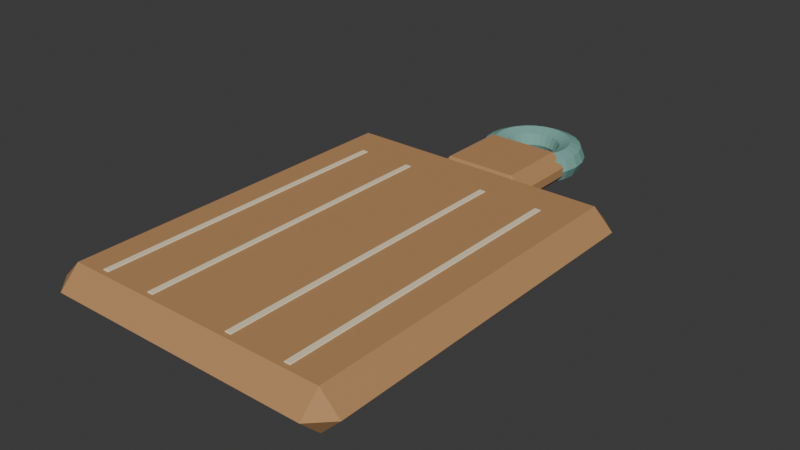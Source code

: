 # Source: source.blend  (saved by Blender 4.3.34; exported with 4.5.12 LTS)
import bpy
from mathutils import Matrix  # noqa: F401  (used for matrix-valued properties, if any)

bpy.ops.wm.read_factory_settings(use_empty=True)
scene = bpy.context.scene
scene.name = 'Scene'

# ---- collections
col_collection = bpy.data.collections.new('Collection'); scene.collection.children.link(col_collection)

# ---- materials (node trees are filled in below, after node groups)
mat_teal = bpy.data.materials.new('teal')
mat_teal.diffuse_color = (0.19, 0.4, 0.35, 1.0)
mat_honey = bpy.data.materials.new('honey')
mat_honey.diffuse_color = (0.48, 0.255, 0.105, 1.0)
mat_sand = bpy.data.materials.new('sand')
mat_sand.diffuse_color = (0.86, 0.75, 0.52, 1.0)

# ---- material node trees
mat_teal.use_nodes = True; mat_teal.node_tree.nodes.clear()
_N = mat_teal.node_tree.nodes; _L = mat_teal.node_tree.links
n0 = _N.new('ShaderNodeBsdfPrincipled'); n0.name = 'Principled BSDF'; n0.location = (10, 300)
n0.inputs[0].default_value = (0.19, 0.4, 0.35, 1.0)
n0.inputs[2].default_value = 0.83
n1 = _N.new('ShaderNodeOutputMaterial'); n1.name = 'Material Output'; n1.location = (300, 300)
_L.new(n0.outputs[0], n1.inputs[0])
n1.is_active_output = True
mat_honey.use_nodes = True; mat_honey.node_tree.nodes.clear()
_N = mat_honey.node_tree.nodes; _L = mat_honey.node_tree.links
n0 = _N.new('ShaderNodeBsdfPrincipled'); n0.name = 'Principled BSDF'; n0.location = (10, 300)
n0.inputs[0].default_value = (0.48, 0.255, 0.105, 1.0)
n0.inputs[2].default_value = 0.83
n1 = _N.new('ShaderNodeOutputMaterial'); n1.name = 'Material Output'; n1.location = (300, 300)
_L.new(n0.outputs[0], n1.inputs[0])
n1.is_active_output = True
mat_sand.use_nodes = True; mat_sand.node_tree.nodes.clear()
_N = mat_sand.node_tree.nodes; _L = mat_sand.node_tree.links
n0 = _N.new('ShaderNodeBsdfPrincipled'); n0.name = 'Principled BSDF'; n0.location = (10, 300)
n0.inputs[0].default_value = (0.86, 0.75, 0.52, 1.0)
n0.inputs[2].default_value = 0.83
n1 = _N.new('ShaderNodeOutputMaterial'); n1.name = 'Material Output'; n1.location = (300, 300)
_L.new(n0.outputs[0], n1.inputs[0])
n1.is_active_output = True

# ---- world
world_world = bpy.data.worlds.new('World'); scene.world = world_world
world_world.use_nodes = True; world_world.node_tree.nodes.clear()
_N = world_world.node_tree.nodes; _L = world_world.node_tree.links
n0 = _N.new('ShaderNodeOutputWorld'); n0.name = 'World Output'; n0.location = (300, 300)
n1 = _N.new('ShaderNodeBackground'); n1.name = 'Background'; n1.location = (10, 300)
n1.inputs[0].default_value = (0.05088, 0.05088, 0.05088, 1.0)
_L.new(n1.outputs[0], n0.inputs[0])
n0.is_active_output = True
world_world.color = (0.05088, 0.05088, 0.05088)
world_world.sun_shadow_jitter_overblur = 0.0

# ---- meshes
me_hanging_loop = bpy.data.meshes.new('Hanging loop')
me_hanging_loop.from_pydata([(0.049, 0.193, 0.018), (0.0449, 0.193, 0.008101), (0.035, 0.193, 0.004), (0.0251, 0.193, 0.008101), (0.021, 0.193, 0.018), (0.0251, 0.193, 0.0279), (0.035, 0.193, 0.032), (0.0449, 0.193, 0.0279), (0.04733, 0.2057, 0.018), (0.04337, 0.2046, 0.008101), (0.03381, 0.2021, 0.004), (0.02425, 0.1995, 0.008101), (0.02028, 0.1984, 0.018), (0.02425, 0.1995, 0.0279), (0.03381, 0.2021, 0.032), (0.04337, 0.2046, 0.0279), (0.04244, 0.2175, 0.018), (0.03888, 0.2154, 0.008101), (0.03031, 0.2105, 0.004), (0.02174, 0.2056, 0.008101), (0.01819, 0.2035, 0.018), (0.02174, 0.2056, 0.0279), (0.03031, 0.2105, 0.032), (0.03888, 0.2154, 0.0279), (0.03465, 0.2276, 0.018), (0.03175, 0.2247, 0.008101), (0.02475, 0.2177, 0.004), (0.01775, 0.2107, 0.008101), (0.01485, 0.2078, 0.018), (0.01775, 0.2107, 0.0279), (0.02475, 0.2177, 0.032), (0.03175, 0.2247, 0.0279), (0.0245, 0.2354, 0.018), (0.02245, 0.2319, 0.008101), (0.0175, 0.2233, 0.004), (0.01255, 0.2147, 0.008101), (0.0105, 0.2112, 0.018), (0.01255, 0.2147, 0.0279), (0.0175, 0.2233, 0.032), (0.02245, 0.2319, 0.0279), (0.01268, 0.2403, 0.018), (0.01162, 0.2364, 0.008101), (0.009059, 0.2268, 0.004), (0.006496, 0.2172, 0.008101), (0.005435, 0.2133, 0.018), (0.006496, 0.2172, 0.0279), (0.009059, 0.2268, 0.032), (0.01162, 0.2364, 0.0279), (2.143e-18, 0.242, 0.018), (2.143e-18, 0.2379, 0.008101), (2.143e-18, 0.228, 0.004), (2.143e-18, 0.2181, 0.008101), (2.143e-18, 0.214, 0.018), (2.143e-18, 0.2181, 0.0279), (2.143e-18, 0.228, 0.032), (2.143e-18, 0.2379, 0.0279), (-0.01268, 0.2403, 0.018), (-0.01162, 0.2364, 0.008101), (-0.009059, 0.2268, 0.004), (-0.006496, 0.2172, 0.008101), (-0.005435, 0.2133, 0.018), (-0.006496, 0.2172, 0.0279), (-0.009059, 0.2268, 0.032), (-0.01162, 0.2364, 0.0279), (-0.0245, 0.2354, 0.018), (-0.02245, 0.2319, 0.008101), (-0.0175, 0.2233, 0.004), (-0.01255, 0.2147, 0.008101), (-0.0105, 0.2112, 0.018), (-0.01255, 0.2147, 0.0279), (-0.0175, 0.2233, 0.032), (-0.02245, 0.2319, 0.0279), (-0.03465, 0.2276, 0.018), (-0.03175, 0.2247, 0.008101), (-0.02475, 0.2177, 0.004), (-0.01775, 0.2107, 0.008101), (-0.01485, 0.2078, 0.018), (-0.01775, 0.2107, 0.0279), (-0.02475, 0.2177, 0.032), (-0.03175, 0.2247, 0.0279), (-0.04244, 0.2175, 0.018), (-0.03888, 0.2154, 0.008101), (-0.03031, 0.2105, 0.004), (-0.02174, 0.2056, 0.008101), (-0.01819, 0.2035, 0.018), (-0.02174, 0.2056, 0.0279), (-0.03031, 0.2105, 0.032), (-0.03888, 0.2154, 0.0279), (-0.04733, 0.2057, 0.018), (-0.04337, 0.2046, 0.008101), (-0.03381, 0.2021, 0.004), (-0.02425, 0.1995, 0.008101), (-0.02028, 0.1984, 0.018), (-0.02425, 0.1995, 0.0279), (-0.03381, 0.2021, 0.032), (-0.04337, 0.2046, 0.0279), (-0.049, 0.193, 0.018), (-0.0449, 0.193, 0.008101), (-0.035, 0.193, 0.004), (-0.0251, 0.193, 0.008101), (-0.021, 0.193, 0.018), (-0.0251, 0.193, 0.0279), (-0.035, 0.193, 0.032), (-0.0449, 0.193, 0.0279), (-0.04733, 0.1803, 0.018), (-0.04337, 0.1814, 0.008101), (-0.03381, 0.1839, 0.004), (-0.02425, 0.1865, 0.008101), (-0.02028, 0.1876, 0.018), (-0.02425, 0.1865, 0.0279), (-0.03381, 0.1839, 0.032), (-0.04337, 0.1814, 0.0279), (-0.04244, 0.1685, 0.018), (-0.03888, 0.1706, 0.008101), (-0.03031, 0.1755, 0.004), (-0.02174, 0.1804, 0.008101), (-0.01819, 0.1825, 0.018), (-0.02174, 0.1804, 0.0279), (-0.03031, 0.1755, 0.032), (-0.03888, 0.1706, 0.0279), (-0.03465, 0.1584, 0.018), (-0.03175, 0.1613, 0.008101), (-0.02475, 0.1683, 0.004), (-0.01775, 0.1753, 0.008101), (-0.01485, 0.1782, 0.018), (-0.01775, 0.1753, 0.0279), (-0.02475, 0.1683, 0.032), (-0.03175, 0.1613, 0.0279), (-0.0245, 0.1506, 0.018), (-0.02245, 0.1541, 0.008101), (-0.0175, 0.1627, 0.004), (-0.01255, 0.1713, 0.008101), (-0.0105, 0.1748, 0.018), (-0.01255, 0.1713, 0.0279), (-0.0175, 0.1627, 0.032), (-0.02245, 0.1541, 0.0279), (-0.01268, 0.1457, 0.018), (-0.01162, 0.1496, 0.008101), (-0.009059, 0.1592, 0.004), (-0.006496, 0.1688, 0.008101), (-0.005435, 0.1727, 0.018), (-0.006496, 0.1688, 0.0279), (-0.009059, 0.1592, 0.032), (-0.01162, 0.1496, 0.0279), (-6.429e-18, 0.144, 0.018), (-6.429e-18, 0.1481, 0.008101), (-6.429e-18, 0.158, 0.004), (-6.429e-18, 0.1679, 0.008101), (-6.429e-18, 0.172, 0.018), (-6.429e-18, 0.1679, 0.0279), (-6.429e-18, 0.158, 0.032), (-6.429e-18, 0.1481, 0.0279), (0.01268, 0.1457, 0.018), (0.01162, 0.1496, 0.008101), (0.009059, 0.1592, 0.004), (0.006496, 0.1688, 0.008101), (0.005435, 0.1727, 0.018), (0.006496, 0.1688, 0.0279), (0.009059, 0.1592, 0.032), (0.01162, 0.1496, 0.0279), (0.0245, 0.1506, 0.018), (0.02245, 0.1541, 0.008101), (0.0175, 0.1627, 0.004), (0.01255, 0.1713, 0.008101), (0.0105, 0.1748, 0.018), (0.01255, 0.1713, 0.0279), (0.0175, 0.1627, 0.032), (0.02245, 0.1541, 0.0279), (0.03465, 0.1584, 0.018), (0.03175, 0.1613, 0.008101), (0.02475, 0.1683, 0.004), (0.01775, 0.1753, 0.008101), (0.01485, 0.1782, 0.018), (0.01775, 0.1753, 0.0279), (0.02475, 0.1683, 0.032), (0.03175, 0.1613, 0.0279), (0.04244, 0.1685, 0.018), (0.03888, 0.1706, 0.008101), (0.03031, 0.1755, 0.004), (0.02174, 0.1804, 0.008101), (0.01819, 0.1825, 0.018), (0.02174, 0.1804, 0.0279), (0.03031, 0.1755, 0.032), (0.03888, 0.1706, 0.0279), (0.04733, 0.1803, 0.018), (0.04337, 0.1814, 0.008101), (0.03381, 0.1839, 0.004), (0.02425, 0.1865, 0.008101), (0.02028, 0.1876, 0.018), (0.02425, 0.1865, 0.0279), (0.03381, 0.1839, 0.032), (0.04337, 0.1814, 0.0279)], [], [(0, 1, 9, 8), (1, 2, 10, 9), (2, 3, 11, 10), (3, 4, 12, 11), (4, 5, 13, 12), (5, 6, 14, 13), (6, 7, 15, 14), (7, 0, 8, 15), (8, 9, 17, 16), (9, 10, 18, 17), (10, 11, 19, 18), (11, 12, 20, 19), (12, 13, 21, 20), (13, 14, 22, 21), (14, 15, 23, 22), (15, 8, 16, 23), (16, 17, 25, 24), (17, 18, 26, 25), (18, 19, 27, 26), (19, 20, 28, 27), (20, 21, 29, 28), (21, 22, 30, 29), (22, 23, 31, 30), (23, 16, 24, 31), (24, 25, 33, 32), (25, 26, 34, 33), (26, 27, 35, 34), (27, 28, 36, 35), (28, 29, 37, 36), (29, 30, 38, 37), (30, 31, 39, 38), (31, 24, 32, 39), (32, 33, 41, 40), (33, 34, 42, 41), (34, 35, 43, 42), (35, 36, 44, 43), (36, 37, 45, 44), (37, 38, 46, 45), (38, 39, 47, 46), (39, 32, 40, 47), (40, 41, 49, 48), (41, 42, 50, 49), (42, 43, 51, 50), (43, 44, 52, 51), (44, 45, 53, 52), (45, 46, 54, 53), (46, 47, 55, 54), (47, 40, 48, 55), (48, 49, 57, 56), (49, 50, 58, 57), (50, 51, 59, 58), (51, 52, 60, 59), (52, 53, 61, 60), (53, 54, 62, 61), (54, 55, 63, 62), (55, 48, 56, 63), (56, 57, 65, 64), (57, 58, 66, 65), (58, 59, 67, 66), (59, 60, 68, 67), (60, 61, 69, 68), (61, 62, 70, 69), (62, 63, 71, 70), (63, 56, 64, 71), (64, 65, 73, 72), (65, 66, 74, 73), (66, 67, 75, 74), (67, 68, 76, 75), (68, 69, 77, 76), (69, 70, 78, 77), (70, 71, 79, 78), (71, 64, 72, 79), (72, 73, 81, 80), (73, 74, 82, 81), (74, 75, 83, 82), (75, 76, 84, 83), (76, 77, 85, 84), (77, 78, 86, 85), (78, 79, 87, 86), (79, 72, 80, 87), (80, 81, 89, 88), (81, 82, 90, 89), (82, 83, 91, 90), (83, 84, 92, 91), (84, 85, 93, 92), (85, 86, 94, 93), (86, 87, 95, 94), (87, 80, 88, 95), (88, 89, 97, 96), (89, 90, 98, 97), (90, 91, 99, 98), (91, 92, 100, 99), (92, 93, 101, 100), (93, 94, 102, 101), (94, 95, 103, 102), (95, 88, 96, 103), (96, 97, 105, 104), (97, 98, 106, 105), (98, 99, 107, 106), (99, 100, 108, 107), (100, 101, 109, 108), (101, 102, 110, 109), (102, 103, 111, 110), (103, 96, 104, 111), (104, 105, 113, 112), (105, 106, 114, 113), (106, 107, 115, 114), (107, 108, 116, 115), (108, 109, 117, 116), (109, 110, 118, 117), (110, 111, 119, 118), (111, 104, 112, 119), (112, 113, 121, 120), (113, 114, 122, 121), (114, 115, 123, 122), (115, 116, 124, 123), (116, 117, 125, 124), (117, 118, 126, 125), (118, 119, 127, 126), (119, 112, 120, 127), (120, 121, 129, 128), (121, 122, 130, 129), (122, 123, 131, 130), (123, 124, 132, 131), (124, 125, 133, 132), (125, 126, 134, 133), (126, 127, 135, 134), (127, 120, 128, 135), (128, 129, 137, 136), (129, 130, 138, 137), (130, 131, 139, 138), (131, 132, 140, 139), (132, 133, 141, 140), (133, 134, 142, 141), (134, 135, 143, 142), (135, 128, 136, 143), (136, 137, 145, 144), (137, 138, 146, 145), (138, 139, 147, 146), (139, 140, 148, 147), (140, 141, 149, 148), (141, 142, 150, 149), (142, 143, 151, 150), (143, 136, 144, 151), (144, 145, 153, 152), (145, 146, 154, 153), (146, 147, 155, 154), (147, 148, 156, 155), (148, 149, 157, 156), (149, 150, 158, 157), (150, 151, 159, 158), (151, 144, 152, 159), (152, 153, 161, 160), (153, 154, 162, 161), (154, 155, 163, 162), (155, 156, 164, 163), (156, 157, 165, 164), (157, 158, 166, 165), (158, 159, 167, 166), (159, 152, 160, 167), (160, 161, 169, 168), (161, 162, 170, 169), (162, 163, 171, 170), (163, 164, 172, 171), (164, 165, 173, 172), (165, 166, 174, 173), (166, 167, 175, 174), (167, 160, 168, 175), (168, 169, 177, 176), (169, 170, 178, 177), (170, 171, 179, 178), (171, 172, 180, 179), (172, 173, 181, 180), (173, 174, 182, 181), (174, 175, 183, 182), (175, 168, 176, 183), (176, 177, 185, 184), (177, 178, 186, 185), (178, 179, 187, 186), (179, 180, 188, 187), (180, 181, 189, 188), (181, 182, 190, 189), (182, 183, 191, 190), (183, 176, 184, 191), (184, 185, 1, 0), (185, 186, 2, 1), (186, 187, 3, 2), (187, 188, 4, 3), (188, 189, 5, 4), (189, 190, 6, 5), (190, 191, 7, 6), (191, 184, 0, 7)])
me_hanging_loop.materials.append(mat_teal)
me_hanging_loop.update()
me_cube_001 = bpy.data.meshes.new('Cube.001')
me_cube_001.from_pydata([(-0.122, -0.224, 0.0), (-0.122, -0.242, 0.018), (-0.14, -0.224, 0.018), (-0.122, -0.242, 0.018), (-0.122, -0.224, 0.036), (-0.14, -0.224, 0.018), (-0.122, 0.1, 0.0), (-0.14, 0.1, 0.018), (-0.122, 0.118, 0.018), (-0.122, 0.1, 0.036), (-0.122, 0.118, 0.018), (-0.14, 0.1, 0.018), (0.122, -0.224, 0.0), (0.14, -0.224, 0.018), (0.122, -0.242, 0.018), (0.122, -0.224, 0.036), (0.122, -0.242, 0.018), (0.14, -0.224, 0.018), (0.122, 0.1, 0.0), (0.122, 0.118, 0.018), (0.14, 0.1, 0.018), (0.122, 0.1, 0.036), (0.14, 0.1, 0.018), (0.122, 0.118, 0.018)], [], [(14, 16, 3, 1), (20, 22, 17, 13), (21, 9, 4, 15), (2, 5, 11, 7), (8, 10, 23, 19), (0, 1, 2), (3, 4, 5), (6, 7, 8), (9, 10, 11), (12, 13, 14), (15, 16, 17), (18, 19, 20), (21, 22, 23), (6, 0, 2, 7), (1, 3, 5, 2), (4, 9, 11, 5), (10, 8, 7, 11), (18, 6, 8, 19), (9, 21, 23, 10), (22, 20, 19, 23), (12, 18, 20, 13), (21, 15, 17, 22), (16, 14, 13, 17), (0, 12, 14, 1), (15, 4, 3, 16), (6, 18, 12, 0)])
_uv = me_cube_001.uv_layers.new(name='UVMap')
_uv.uv.foreach_set('vector', [0.5, 0.7661, 0.5, 0.7661, 0.5, 0.9839, 0.5, 0.9839, 0.5, 0.5125, 0.5, 0.5125, 0.5, 0.7375, 0.5, 0.7375, 0.6411, 0.5125, 0.8589, 0.5125, 0.8589, 0.7375, 0.6411, 0.7375, 0.5, 0.0125, 0.5, 0.0125, 0.5, 0.2375, 0.5, 0.2375, 0.5, 0.2661, 0.5, 0.2661, 0.5, 0.4839, 0.5, 0.4839, 0.1411, 0.7375, 0.1411, 0.75, 0.125, 0.7375, 0.5, 0.0, 0.625, 0.0125, 0.5, 0.0125, 0.1411, 0.5125, 0.125, 0.5125, 0.1411, 0.5, 0.625, 0.2375, 0.5, 0.25, 0.5, 0.2375, 0.3589, 0.7375, 0.375, 0.7375, 0.3589, 0.75, 0.625, 0.7661, 0.5, 0.7661, 0.5, 0.75, 0.3589, 0.5125, 0.3589, 0.5, 0.375, 0.5125, 0.625, 0.4839, 0.5, 0.5, 0.5, 0.4839, 0.1411, 0.5125, 0.1411, 0.7375, 0.125, 0.7375, 0.125, 0.5125, 0.5, 0.0, 0.5, 0.0, 0.5, 0.0125, 0.5, 0.0125, 0.625, 0.0125, 0.625, 0.2375, 0.5, 0.2375, 0.5, 0.0125, 0.5, 0.2661, 0.5, 0.2661, 0.5, 0.2375, 0.5, 0.2375, 0.3589, 0.5125, 0.1411, 0.5125, 0.1411, 0.5, 0.3589, 0.5, 0.625, 0.2661, 0.625, 0.4839, 0.5, 0.4839, 0.5, 0.2661, 0.5, 0.5125, 0.5, 0.5125, 0.5, 0.4839, 0.5, 0.4839, 0.3589, 0.7375, 0.3589, 0.5125, 0.5, 0.5125, 0.5, 0.7375, 0.6411, 0.5125, 0.6411, 0.7375, 0.5, 0.7375, 0.5, 0.5125, 0.5, 0.7661, 0.5, 0.7661, 0.5, 0.7375, 0.5, 0.7375, 0.1411, 0.7375, 0.3589, 0.7375, 0.3589, 0.75, 0.1411, 0.75, 0.625, 0.7661, 0.625, 0.9839, 0.5, 0.9839, 0.5, 0.7661, 0.1411, 0.5125, 0.3589, 0.5125, 0.3589, 0.7375, 0.1411, 0.7375])
me_cube_001.materials.append(mat_honey)
me_cube_001.update()
me_cube_002 = bpy.data.meshes.new('Cube.002')
me_cube_002.from_pydata([(-0.0976, -0.2191, 0.0358), (-0.0976, -0.2195, 0.0362), (-0.098, -0.2191, 0.0362), (-0.0976, -0.2195, 0.0364), (-0.0976, -0.2191, 0.0368), (-0.098, -0.2191, 0.0364), (-0.0976, 0.0651, 0.0358), (-0.098, 0.0651, 0.0362), (-0.0976, 0.0655, 0.0362), (-0.0976, 0.0651, 0.0368), (-0.0976, 0.0655, 0.0364), (-0.098, 0.0651, 0.0364), (-0.0924, -0.2191, 0.0358), (-0.092, -0.2191, 0.0362), (-0.0924, -0.2195, 0.0362), (-0.0924, -0.2191, 0.0368), (-0.0924, -0.2195, 0.0364), (-0.092, -0.2191, 0.0364), (-0.0924, 0.0651, 0.0358), (-0.0924, 0.0655, 0.0362), (-0.092, 0.0651, 0.0362), (-0.0924, 0.0651, 0.0368), (-0.092, 0.0651, 0.0364), (-0.0924, 0.0655, 0.0364)], [], [(14, 16, 3, 1), (20, 22, 17, 13), (21, 9, 4, 15), (2, 5, 11, 7), (8, 10, 23, 19), (0, 1, 2), (3, 4, 5), (6, 7, 8), (9, 10, 11), (12, 13, 14), (15, 16, 17), (18, 19, 20), (21, 22, 23), (6, 0, 2, 7), (1, 3, 5, 2), (4, 9, 11, 5), (10, 8, 7, 11), (18, 6, 8, 19), (9, 21, 23, 10), (22, 20, 19, 23), (12, 18, 20, 13), (21, 15, 17, 22), (16, 14, 13, 17), (0, 12, 14, 1), (15, 4, 3, 16), (6, 18, 12, 0)])
_uv = me_cube_002.uv_layers.new(name='UVMap')
_uv.uv.foreach_set('vector', [0.475, 0.7667, 0.525, 0.7667, 0.525, 0.9833, 0.475, 0.9833, 0.475, 0.5004, 0.525, 0.5004, 0.525, 0.7496, 0.475, 0.7496, 0.6417, 0.5004, 0.8583, 0.5004, 0.8583, 0.7496, 0.6417, 0.7496, 0.475, 0.0003509, 0.525, 0.0003509, 0.525, 0.2496, 0.475, 0.2496, 0.475, 0.2667, 0.525, 0.2667, 0.525, 0.4833, 0.475, 0.4833, 0.1417, 0.7496, 0.1417, 0.75, 0.125, 0.7496, 0.525, 0.9833, 0.625, 0.9833, 0.525, 1.0, 0.1417, 0.5004, 0.125, 0.5004, 0.1417, 0.5, 0.625, 0.2667, 0.525, 0.2667, 0.525, 0.25, 0.3583, 0.7496, 0.375, 0.7496, 0.3583, 0.75, 0.625, 0.7667, 0.525, 0.7667, 0.525, 0.75, 0.3583, 0.5004, 0.3583, 0.5, 0.375, 0.5004, 0.625, 0.5004, 0.525, 0.5004, 0.525, 0.5, 0.1417, 0.5004, 0.1417, 0.7496, 0.125, 0.7496, 0.125, 0.5004, 0.475, 0.0, 0.525, 0.0, 0.525, 0.0003509, 0.475, 0.0003509, 0.625, 0.0003509, 0.625, 0.2496, 0.525, 0.2496, 0.525, 0.0003509, 0.525, 0.2667, 0.475, 0.2667, 0.475, 0.2496, 0.525, 0.2496, 0.3583, 0.5004, 0.1417, 0.5004, 0.1417, 0.5, 0.3583, 0.5, 0.625, 0.2667, 0.625, 0.4833, 0.525, 0.4833, 0.525, 0.2667, 0.525, 0.5004, 0.475, 0.5004, 0.475, 0.4833, 0.525, 0.4833, 0.3583, 0.7496, 0.3583, 0.5004, 0.475, 0.5004, 0.475, 0.7496, 0.6417, 0.5004, 0.6417, 0.7496, 0.525, 0.7496, 0.525, 0.5004, 0.525, 0.7667, 0.475, 0.7667, 0.475, 0.7496, 0.525, 0.7496, 0.1417, 0.7496, 0.3583, 0.7496, 0.3583, 0.75, 0.1417, 0.75, 0.625, 0.7667, 0.625, 0.9833, 0.525, 0.9833, 0.525, 0.7667, 0.1417, 0.5004, 0.3583, 0.5004, 0.3583, 0.7496, 0.1417, 0.7496])
me_cube_002.materials.append(mat_sand)
me_cube_002.update()
me_cube_003 = bpy.data.meshes.new('Cube.003')
me_cube_003.from_pydata([(-0.0476, -0.2191, 0.0358), (-0.0476, -0.2195, 0.0362), (-0.048, -0.2191, 0.0362), (-0.0476, -0.2195, 0.0364), (-0.0476, -0.2191, 0.0368), (-0.048, -0.2191, 0.0364), (-0.0476, 0.0651, 0.0358), (-0.048, 0.0651, 0.0362), (-0.0476, 0.0655, 0.0362), (-0.0476, 0.0651, 0.0368), (-0.0476, 0.0655, 0.0364), (-0.048, 0.0651, 0.0364), (-0.0424, -0.2191, 0.0358), (-0.042, -0.2191, 0.0362), (-0.0424, -0.2195, 0.0362), (-0.0424, -0.2191, 0.0368), (-0.0424, -0.2195, 0.0364), (-0.042, -0.2191, 0.0364), (-0.0424, 0.0651, 0.0358), (-0.0424, 0.0655, 0.0362), (-0.042, 0.0651, 0.0362), (-0.0424, 0.0651, 0.0368), (-0.042, 0.0651, 0.0364), (-0.0424, 0.0655, 0.0364)], [], [(14, 16, 3, 1), (20, 22, 17, 13), (21, 9, 4, 15), (2, 5, 11, 7), (8, 10, 23, 19), (0, 1, 2), (3, 4, 5), (6, 7, 8), (9, 10, 11), (12, 13, 14), (15, 16, 17), (18, 19, 20), (21, 22, 23), (6, 0, 2, 7), (1, 3, 5, 2), (4, 9, 11, 5), (10, 8, 7, 11), (18, 6, 8, 19), (9, 21, 23, 10), (22, 20, 19, 23), (12, 18, 20, 13), (21, 15, 17, 22), (16, 14, 13, 17), (0, 12, 14, 1), (15, 4, 3, 16), (6, 18, 12, 0)])
_uv = me_cube_003.uv_layers.new(name='UVMap')
_uv.uv.foreach_set('vector', [0.475, 0.7667, 0.525, 0.7667, 0.525, 0.9833, 0.475, 0.9833, 0.475, 0.5004, 0.525, 0.5004, 0.525, 0.7496, 0.475, 0.7496, 0.6417, 0.5004, 0.8583, 0.5004, 0.8583, 0.7496, 0.6417, 0.7496, 0.475, 0.0003509, 0.525, 0.0003509, 0.525, 0.2496, 0.475, 0.2496, 0.475, 0.2667, 0.525, 0.2667, 0.525, 0.4833, 0.475, 0.4833, 0.1417, 0.7496, 0.1417, 0.75, 0.125, 0.7496, 0.525, 0.9833, 0.625, 0.9833, 0.525, 1.0, 0.1417, 0.5004, 0.125, 0.5004, 0.1417, 0.5, 0.625, 0.2667, 0.525, 0.2667, 0.525, 0.25, 0.3583, 0.7496, 0.375, 0.7496, 0.3583, 0.75, 0.625, 0.7667, 0.525, 0.7667, 0.525, 0.75, 0.3583, 0.5004, 0.3583, 0.5, 0.375, 0.5004, 0.625, 0.5004, 0.525, 0.5004, 0.525, 0.5, 0.1417, 0.5004, 0.1417, 0.7496, 0.125, 0.7496, 0.125, 0.5004, 0.475, 0.0, 0.525, 0.0, 0.525, 0.0003509, 0.475, 0.0003509, 0.625, 0.0003509, 0.625, 0.2496, 0.525, 0.2496, 0.525, 0.0003509, 0.525, 0.2667, 0.475, 0.2667, 0.475, 0.2496, 0.525, 0.2496, 0.3583, 0.5004, 0.1417, 0.5004, 0.1417, 0.5, 0.3583, 0.5, 0.625, 0.2667, 0.625, 0.4833, 0.525, 0.4833, 0.525, 0.2667, 0.525, 0.5004, 0.475, 0.5004, 0.475, 0.4833, 0.525, 0.4833, 0.3583, 0.7496, 0.3583, 0.5004, 0.475, 0.5004, 0.475, 0.7496, 0.6417, 0.5004, 0.6417, 0.7496, 0.525, 0.7496, 0.525, 0.5004, 0.525, 0.7667, 0.475, 0.7667, 0.475, 0.7496, 0.525, 0.7496, 0.1417, 0.7496, 0.3583, 0.7496, 0.3583, 0.75, 0.1417, 0.75, 0.625, 0.7667, 0.625, 0.9833, 0.525, 0.9833, 0.525, 0.7667, 0.1417, 0.5004, 0.3583, 0.5004, 0.3583, 0.7496, 0.1417, 0.7496])
me_cube_003.materials.append(mat_sand)
me_cube_003.update()
me_cube_004 = bpy.data.meshes.new('Cube.004')
me_cube_004.from_pydata([(0.0324, -0.2191, 0.0358), (0.0324, -0.2195, 0.0362), (0.032, -0.2191, 0.0362), (0.0324, -0.2195, 0.0364), (0.0324, -0.2191, 0.0368), (0.032, -0.2191, 0.0364), (0.0324, 0.0651, 0.0358), (0.032, 0.0651, 0.0362), (0.0324, 0.0655, 0.0362), (0.0324, 0.0651, 0.0368), (0.0324, 0.0655, 0.0364), (0.032, 0.0651, 0.0364), (0.0376, -0.2191, 0.0358), (0.038, -0.2191, 0.0362), (0.0376, -0.2195, 0.0362), (0.0376, -0.2191, 0.0368), (0.0376, -0.2195, 0.0364), (0.038, -0.2191, 0.0364), (0.0376, 0.0651, 0.0358), (0.0376, 0.0655, 0.0362), (0.038, 0.0651, 0.0362), (0.0376, 0.0651, 0.0368), (0.038, 0.0651, 0.0364), (0.0376, 0.0655, 0.0364)], [], [(14, 16, 3, 1), (20, 22, 17, 13), (21, 9, 4, 15), (2, 5, 11, 7), (8, 10, 23, 19), (0, 1, 2), (3, 4, 5), (6, 7, 8), (9, 10, 11), (12, 13, 14), (15, 16, 17), (18, 19, 20), (21, 22, 23), (6, 0, 2, 7), (1, 3, 5, 2), (4, 9, 11, 5), (10, 8, 7, 11), (18, 6, 8, 19), (9, 21, 23, 10), (22, 20, 19, 23), (12, 18, 20, 13), (21, 15, 17, 22), (16, 14, 13, 17), (0, 12, 14, 1), (15, 4, 3, 16), (6, 18, 12, 0)])
_uv = me_cube_004.uv_layers.new(name='UVMap')
_uv.uv.foreach_set('vector', [0.475, 0.7667, 0.525, 0.7667, 0.525, 0.9833, 0.475, 0.9833, 0.475, 0.5004, 0.525, 0.5004, 0.525, 0.7496, 0.475, 0.7496, 0.6417, 0.5004, 0.8583, 0.5004, 0.8583, 0.7496, 0.6417, 0.7496, 0.475, 0.0003509, 0.525, 0.0003509, 0.525, 0.2496, 0.475, 0.2496, 0.475, 0.2667, 0.525, 0.2667, 0.525, 0.4833, 0.475, 0.4833, 0.1417, 0.7496, 0.1417, 0.75, 0.125, 0.7496, 0.525, 0.9833, 0.625, 0.9833, 0.525, 1.0, 0.1417, 0.5004, 0.125, 0.5004, 0.1417, 0.5, 0.625, 0.2667, 0.525, 0.2667, 0.525, 0.25, 0.3583, 0.7496, 0.375, 0.7496, 0.3583, 0.75, 0.625, 0.7667, 0.525, 0.7667, 0.525, 0.75, 0.3583, 0.5004, 0.3583, 0.5, 0.375, 0.5004, 0.625, 0.5004, 0.525, 0.5004, 0.525, 0.5, 0.1417, 0.5004, 0.1417, 0.7496, 0.125, 0.7496, 0.125, 0.5004, 0.475, 0.0, 0.525, 0.0, 0.525, 0.0003509, 0.475, 0.0003509, 0.625, 0.0003509, 0.625, 0.2496, 0.525, 0.2496, 0.525, 0.0003509, 0.525, 0.2667, 0.475, 0.2667, 0.475, 0.2496, 0.525, 0.2496, 0.3583, 0.5004, 0.1417, 0.5004, 0.1417, 0.5, 0.3583, 0.5, 0.625, 0.2667, 0.625, 0.4833, 0.525, 0.4833, 0.525, 0.2667, 0.525, 0.5004, 0.475, 0.5004, 0.475, 0.4833, 0.525, 0.4833, 0.3583, 0.7496, 0.3583, 0.5004, 0.475, 0.5004, 0.475, 0.7496, 0.6417, 0.5004, 0.6417, 0.7496, 0.525, 0.7496, 0.525, 0.5004, 0.525, 0.7667, 0.475, 0.7667, 0.475, 0.7496, 0.525, 0.7496, 0.1417, 0.7496, 0.3583, 0.7496, 0.3583, 0.75, 0.1417, 0.75, 0.625, 0.7667, 0.625, 0.9833, 0.525, 0.9833, 0.525, 0.7667, 0.1417, 0.5004, 0.3583, 0.5004, 0.3583, 0.7496, 0.1417, 0.7496])
me_cube_004.materials.append(mat_sand)
me_cube_004.update()
me_cube_005 = bpy.data.meshes.new('Cube.005')
me_cube_005.from_pydata([(0.0874, -0.2191, 0.0358), (0.0874, -0.2195, 0.0362), (0.087, -0.2191, 0.0362), (0.0874, -0.2195, 0.0364), (0.0874, -0.2191, 0.0368), (0.087, -0.2191, 0.0364), (0.0874, 0.0651, 0.0358), (0.087, 0.0651, 0.0362), (0.0874, 0.0655, 0.0362), (0.0874, 0.0651, 0.0368), (0.0874, 0.0655, 0.0364), (0.087, 0.0651, 0.0364), (0.0926, -0.2191, 0.0358), (0.093, -0.2191, 0.0362), (0.0926, -0.2195, 0.0362), (0.0926, -0.2191, 0.0368), (0.0926, -0.2195, 0.0364), (0.093, -0.2191, 0.0364), (0.0926, 0.0651, 0.0358), (0.0926, 0.0655, 0.0362), (0.093, 0.0651, 0.0362), (0.0926, 0.0651, 0.0368), (0.093, 0.0651, 0.0364), (0.0926, 0.0655, 0.0364)], [], [(14, 16, 3, 1), (20, 22, 17, 13), (21, 9, 4, 15), (2, 5, 11, 7), (8, 10, 23, 19), (0, 1, 2), (3, 4, 5), (6, 7, 8), (9, 10, 11), (12, 13, 14), (15, 16, 17), (18, 19, 20), (21, 22, 23), (6, 0, 2, 7), (1, 3, 5, 2), (4, 9, 11, 5), (10, 8, 7, 11), (18, 6, 8, 19), (9, 21, 23, 10), (22, 20, 19, 23), (12, 18, 20, 13), (21, 15, 17, 22), (16, 14, 13, 17), (0, 12, 14, 1), (15, 4, 3, 16), (6, 18, 12, 0)])
_uv = me_cube_005.uv_layers.new(name='UVMap')
_uv.uv.foreach_set('vector', [0.475, 0.7667, 0.525, 0.7667, 0.525, 0.9833, 0.475, 0.9833, 0.475, 0.5004, 0.525, 0.5004, 0.525, 0.7496, 0.475, 0.7496, 0.6417, 0.5004, 0.8583, 0.5004, 0.8583, 0.7496, 0.6417, 0.7496, 0.475, 0.0003509, 0.525, 0.0003509, 0.525, 0.2496, 0.475, 0.2496, 0.475, 0.2667, 0.525, 0.2667, 0.525, 0.4833, 0.475, 0.4833, 0.1417, 0.7496, 0.1417, 0.75, 0.125, 0.7496, 0.525, 0.9833, 0.625, 0.9833, 0.525, 1.0, 0.1417, 0.5004, 0.125, 0.5004, 0.1417, 0.5, 0.625, 0.2667, 0.525, 0.2667, 0.525, 0.25, 0.3583, 0.7496, 0.375, 0.7496, 0.3583, 0.75, 0.625, 0.7667, 0.525, 0.7667, 0.525, 0.75, 0.3583, 0.5004, 0.3583, 0.5, 0.375, 0.5004, 0.625, 0.5004, 0.525, 0.5004, 0.525, 0.5, 0.1417, 0.5004, 0.1417, 0.7496, 0.125, 0.7496, 0.125, 0.5004, 0.475, 0.0, 0.525, 0.0, 0.525, 0.0003509, 0.475, 0.0003509, 0.625, 0.0003509, 0.625, 0.2496, 0.525, 0.2496, 0.525, 0.0003509, 0.525, 0.2667, 0.475, 0.2667, 0.475, 0.2496, 0.525, 0.2496, 0.3583, 0.5004, 0.1417, 0.5004, 0.1417, 0.5, 0.3583, 0.5, 0.625, 0.2667, 0.625, 0.4833, 0.525, 0.4833, 0.525, 0.2667, 0.525, 0.5004, 0.475, 0.5004, 0.475, 0.4833, 0.525, 0.4833, 0.3583, 0.7496, 0.3583, 0.5004, 0.475, 0.5004, 0.475, 0.7496, 0.6417, 0.5004, 0.6417, 0.7496, 0.525, 0.7496, 0.525, 0.5004, 0.525, 0.7667, 0.475, 0.7667, 0.475, 0.7496, 0.525, 0.7496, 0.1417, 0.7496, 0.3583, 0.7496, 0.3583, 0.75, 0.1417, 0.75, 0.625, 0.7667, 0.625, 0.9833, 0.525, 0.9833, 0.525, 0.7667, 0.1417, 0.5004, 0.3583, 0.5004, 0.3583, 0.7496, 0.1417, 0.7496])
me_cube_005.materials.append(mat_sand)
me_cube_005.update()
me_cube_006 = bpy.data.meshes.new('Cube.006')
me_cube_006.from_pydata([(-0.033, 0.11, 0.002), (-0.033, 0.098, 0.014), (-0.045, 0.11, 0.014), (-0.033, 0.098, 0.022), (-0.033, 0.11, 0.034), (-0.045, 0.11, 0.022), (-0.033, 0.176, 0.002), (-0.045, 0.176, 0.014), (-0.033, 0.188, 0.014), (-0.033, 0.176, 0.034), (-0.033, 0.188, 0.022), (-0.045, 0.176, 0.022), (0.033, 0.11, 0.002), (0.045, 0.11, 0.014), (0.033, 0.098, 0.014), (0.033, 0.11, 0.034), (0.033, 0.098, 0.022), (0.045, 0.11, 0.022), (0.033, 0.176, 0.002), (0.033, 0.188, 0.014), (0.045, 0.176, 0.014), (0.033, 0.176, 0.034), (0.045, 0.176, 0.022), (0.033, 0.188, 0.022)], [], [(14, 16, 3, 1), (20, 22, 17, 13), (21, 9, 4, 15), (2, 5, 11, 7), (8, 10, 23, 19), (0, 1, 2), (3, 4, 5), (6, 7, 8), (9, 10, 11), (12, 13, 14), (15, 16, 17), (18, 19, 20), (21, 22, 23), (6, 0, 2, 7), (1, 3, 5, 2), (4, 9, 11, 5), (10, 8, 7, 11), (18, 6, 8, 19), (9, 21, 23, 10), (22, 20, 19, 23), (12, 18, 20, 13), (21, 15, 17, 22), (16, 14, 13, 17), (0, 12, 14, 1), (15, 4, 3, 16), (6, 18, 12, 0)])
_uv = me_cube_006.uv_layers.new(name='UVMap')
_uv.uv.foreach_set('vector', [0.4688, 0.7833, 0.5312, 0.7833, 0.5312, 0.9667, 0.4688, 0.9667, 0.4688, 0.5333, 0.5312, 0.5333, 0.5312, 0.7167, 0.4688, 0.7167, 0.6583, 0.5333, 0.8417, 0.5333, 0.8417, 0.7167, 0.6583, 0.7167, 0.4688, 0.03333, 0.5312, 0.03333, 0.5312, 0.2167, 0.4688, 0.2167, 0.4688, 0.2833, 0.5312, 0.2833, 0.5312, 0.4667, 0.4688, 0.4667, 0.1583, 0.7167, 0.1583, 0.75, 0.125, 0.7167, 0.5312, 0.9667, 0.625, 0.9667, 0.5312, 1.0, 0.1583, 0.5333, 0.125, 0.5333, 0.1583, 0.5, 0.625, 0.2833, 0.5312, 0.2833, 0.5312, 0.25, 0.3417, 0.7167, 0.375, 0.7167, 0.3417, 0.75, 0.625, 0.7833, 0.5312, 0.7833, 0.5312, 0.75, 0.3417, 0.5333, 0.3417, 0.5, 0.375, 0.5333, 0.625, 0.5333, 0.5312, 0.5333, 0.5312, 0.5, 0.1583, 0.5333, 0.1583, 0.7167, 0.125, 0.7167, 0.125, 0.5333, 0.4688, 0.0, 0.5312, 0.0, 0.5312, 0.03333, 0.4688, 0.03333, 0.625, 0.03333, 0.625, 0.2167, 0.5312, 0.2167, 0.5312, 0.03333, 0.5312, 0.2833, 0.4688, 0.2833, 0.4688, 0.2167, 0.5312, 0.2167, 0.3417, 0.5333, 0.1583, 0.5333, 0.1583, 0.5, 0.3417, 0.5, 0.625, 0.2833, 0.625, 0.4667, 0.5312, 0.4667, 0.5312, 0.2833, 0.5312, 0.5333, 0.4688, 0.5333, 0.4688, 0.4667, 0.5312, 0.4667, 0.3417, 0.7167, 0.3417, 0.5333, 0.4688, 0.5333, 0.4688, 0.7167, 0.6583, 0.5333, 0.6583, 0.7167, 0.5312, 0.7167, 0.5312, 0.5333, 0.5312, 0.7833, 0.4688, 0.7833, 0.4688, 0.7167, 0.5312, 0.7167, 0.1583, 0.7167, 0.3417, 0.7167, 0.3417, 0.75, 0.1583, 0.75, 0.625, 0.7833, 0.625, 0.9667, 0.5312, 0.9667, 0.5312, 0.7833, 0.1583, 0.5333, 0.3417, 0.5333, 0.3417, 0.7167, 0.1583, 0.7167])
me_cube_006.materials.append(mat_honey)
me_cube_006.update()

# ---- objects
ob_hanging_loop = bpy.data.objects.new('Hanging loop', me_hanging_loop)
ob_solid_cutting_board = bpy.data.objects.new('Solid cutting board', me_cube_001)
ob_quiet_maple_grain = bpy.data.objects.new('Quiet maple grain', me_cube_002)
ob_quiet_maple_grain_001 = bpy.data.objects.new('Quiet maple grain.001', me_cube_003)
ob_quiet_maple_grain_002 = bpy.data.objects.new('Quiet maple grain.002', me_cube_004)
ob_quiet_maple_grain_003 = bpy.data.objects.new('Quiet maple grain.003', me_cube_005)
ob_handle_neck = bpy.data.objects.new('Handle neck', me_cube_006)

# ---- transforms, parenting, visibility, modifiers, constraints
ob_hanging_loop.location = (0.0, 0.0, 0.0)
ob_solid_cutting_board.location = (0.0, 0.0, 0.0)
ob_quiet_maple_grain.location = (0.0, 0.0, 0.0)
ob_quiet_maple_grain_001.location = (0.0, 0.0, 0.0)
ob_quiet_maple_grain_002.location = (0.0, 0.0, 0.0)
ob_quiet_maple_grain_003.location = (0.0, 0.0, 0.0)
ob_handle_neck.location = (0.0, 0.0, 0.0)

# ---- collection membership
scene.collection.objects.link(ob_hanging_loop)
col_collection.objects.link(ob_solid_cutting_board)
col_collection.objects.link(ob_quiet_maple_grain)
col_collection.objects.link(ob_quiet_maple_grain_001)
col_collection.objects.link(ob_quiet_maple_grain_002)
col_collection.objects.link(ob_quiet_maple_grain_003)
col_collection.objects.link(ob_handle_neck)

# ---- scene / render settings (as saved in the file)
scene.frame_start = 1; scene.frame_end = 250; scene.frame_set(1)
scene.render.engine = 'BLENDER_EEVEE_NEXT'
bpy.context.view_layer.update()

# ---- added for rendering (the .blend has no active camera and no usable light): camera, sun
cam_auto = bpy.data.cameras.new('AutoCamera')
cam_auto.lens = 50.0
cam_auto.sensor_width = 36.0
cam_auto.clip_end = 1000.0
ob_auto_camera = bpy.data.objects.new('AutoCamera', cam_auto)
scene.collection.objects.link(ob_auto_camera)
ob_auto_camera.location = (0.518465, -0.622158, 0.433172)
ob_auto_camera.rotation_euler = (1.09748, -7.21219e-08, 0.694738)
scene.camera = ob_auto_camera
light_auto_sun = bpy.data.lights.new('AutoSun', 'SUN')
light_auto_sun.energy = 3.0
light_auto_sun.angle = 0.0523599
ob_auto_sun = bpy.data.objects.new('AutoSun', light_auto_sun)
scene.collection.objects.link(ob_auto_sun)
ob_auto_sun.rotation_euler = (0.872665, 0.174533, 0.523599)
bpy.context.view_layer.update()
